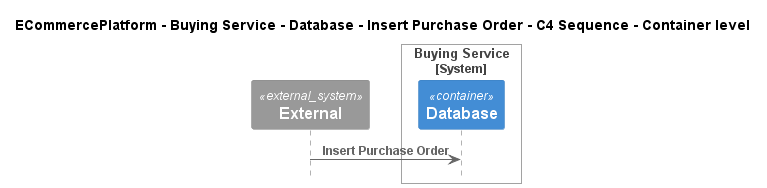

The diagram above was rendered by PlantUML. Its source (embedded in the PNG):
@startuml
!include ..\..\..\..\..\..\..\.c4s\C4_Sequence.puml

title ECommercePlatform - Buying Service - Database - Insert Purchase Order - C4 Sequence - Container level

System_Ext(C4InterFlow.SoftwareSystems.ExternalSystem, "External", "")

System_Boundary(ECommercePlatform.SoftwareSystems.BuyingService, "Buying Service")
    Container(ECommercePlatform.SoftwareSystems.BuyingService.Containers.Database, "Database", "", "")
Boundary_End()

Rel(C4InterFlow.SoftwareSystems.ExternalSystem, ECommercePlatform.SoftwareSystems.BuyingService.Containers.Database, "Insert Purchase Order")


@enduml